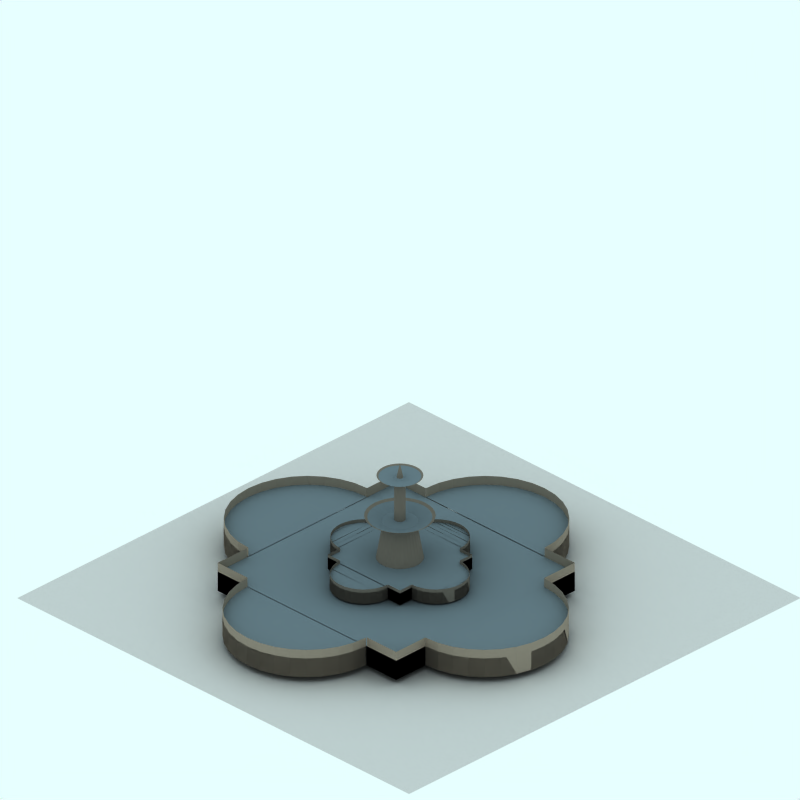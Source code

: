 # Source: fountain-snow.blend  (saved by Blender 2.48.1; exported with 4.5.12 LTS)
import bpy
from mathutils import Matrix  # noqa: F401  (used for matrix-valued properties, if any)

bpy.ops.wm.read_factory_settings(use_empty=True)
scene = bpy.context.scene
scene.name = 'Scene'

# ---- collections
col_collection_1 = bpy.data.collections.new('Collection 1'); scene.collection.children.link(col_collection_1)
col_collection_2 = bpy.data.collections.new('Collection 2'); scene.collection.children.link(col_collection_2)
col_collection_2.hide_render = True
col_collection_2.hide_viewport = True
col_collection_3 = bpy.data.collections.new('Collection 3'); scene.collection.children.link(col_collection_3)

# ---- materials (node trees are filled in below, after node groups)
mat_pavement_001 = bpy.data.materials.new('Pavement.001')
mat_pavement_001.alpha_threshold = 0.0
mat_pavement_001.preview_render_type = 'CUBE'
mat_pavement_001.diffuse_color = (0.8111, 0.8031, 0.8031, 1.0)
mat_pavement_001.specular_color = (1.0, 0.9999, 0.9999)
mat_pavement_001.roughness = 0.5
mat_pavement_001.line_color = (0.0, 0.0, 0.0, 1.0)
mat_material_001 = bpy.data.materials.new('Material.001')
mat_material_001.alpha_threshold = 0.0
mat_material_001.diffuse_color = (0.4639, 0.4359, 0.3999, 1.0)
mat_material_001.specular_color = (0.4711, 0.4453, 0.3925)
mat_material_001.roughness = 0.5
mat_material_001.line_color = (0.0, 0.0, 0.0, 1.0)
mat_material_005 = bpy.data.materials.new('Material.005')
mat_material_005.alpha_threshold = 0.0
mat_material_005.diffuse_color = (0.4161, 0.4761, 0.512, 1.0)
mat_material_005.roughness = 0.5
mat_material_005.line_color = (0.0, 0.0, 0.0, 1.0)
mat_material_002 = bpy.data.materials.new('Material.002')
mat_material_002.alpha_threshold = 0.0
mat_material_002.preview_render_type = 'CUBE'
mat_material_002.diffuse_color = (0.578, 0.5355, 0.4809, 1.0)
mat_material_002.roughness = 0.5
mat_material_002.line_color = (0.0, 0.0, 0.0, 1.0)
mat_material = bpy.data.materials.new('Material')
mat_material.alpha_threshold = 0.0
mat_material.diffuse_color = (0.4639, 0.4359, 0.3999, 1.0)
mat_material.specular_color = (0.4711, 0.4453, 0.3925)
mat_material.roughness = 0.5
mat_material.line_color = (0.0, 0.0, 0.0, 1.0)

# ---- material node trees

# ---- world
world_world = bpy.data.worlds.new('World'); scene.world = world_world
world_world.color = (0.9059, 1.0, 1.0)
world_world.use_sun_shadow = False
world_world.sun_shadow_jitter_overblur = 0.0
world_world.cycles.sampling_method = 'MANUAL'
world_world.cycles.sample_map_resolution = 256

# ---- cameras
cam_camera_001 = bpy.data.cameras.new('Camera.001')
cam_camera_001.type = 'ORTHO'
cam_camera_001.passepartout_alpha = 0.2
cam_camera_001.clip_end = 100.0
cam_camera_001.lens = 35.0
cam_camera_001.ortho_scale = 12.0
cam_camera_001.display_size = 5.91
cam_camera_001.show_passepartout = False
cam_camera_001.show_safe_areas = True
cam_camera_001.dof.focus_distance = 0.0
cam_camera_001.dof.aperture_fstop = 128.0

# ---- lights
light_lamp = bpy.data.lights.new('Lamp', 'SPOT')
light_lamp.transmission_factor = 0.0
light_lamp.energy = 8.0
light_lamp.shadow_buffer_clip_start = 0.5
light_lamp.shadow_soft_size = 1.0
light_lamp.shadow_maximum_resolution = 0.006
light_lamp.use_absolute_resolution = True
light_lamp.cycles.use_multiple_importance_sampling = False

# ---- meshes
me_plane = bpy.data.meshes.new('Plane')
me_plane.from_pydata([(4.25, 4.06, 0.0), (4.25, -4.25, 0.0), (-4.06, -4.25, 0.0), (-4.06, 4.06, 0.0), (1.48, -4.25, 0.0), (-1.29, -4.25, 0.0), (4.25, 1.29, 0.0), (4.25, -1.48, 0.0), (1.48, 4.06, 0.0), (-1.29, 4.06, 0.0), (-4.06, -1.48, 0.0), (-4.06, 2.149, 0.0), (-2.052, 2.149, 0.0), (-3.486, 2.149, 0.0), (-2.052, -2.484, 0.0), (-3.486, -2.484, 0.0)], [], [(9, 3, 11, 13), (8, 9, 13, 12), (0, 8, 12, 6), (13, 11, 10, 15), (6, 12, 14, 7), (15, 10, 2, 5), (14, 15, 5, 4), (7, 14, 4, 1), (12, 13, 15, 14)])
me_plane.materials.append(mat_pavement_001)
me_plane.use_remesh_preserve_volume = False
me_plane.use_remesh_preserve_attributes = False
me_plane.use_mirror_vertex_groups = False
me_plane.update()
me_cylinder_001 = bpy.data.meshes.new('Cylinder.001')
me_cylinder_001.from_pydata([(0.2495, 0.2495, 11.19), (0.2933, 0.196, 11.19), (0.3259, 0.135, 11.19), (0.346, 0.06883, 11.19), (0.3528, 2.664e-08, 11.19), (0.346, -0.06883, 11.19), (0.3259, -0.135, 11.19), (0.2933, -0.196, 11.19), (0.2495, -0.2495, 11.19), (0.196, -0.2933, 11.19), (0.135, -0.3259, 11.19), (0.06883, -0.346, 11.19), (-1.15e-07, -0.3528, 11.19), (-0.06883, -0.346, 11.19), (-0.135, -0.3259, 11.19), (-0.196, -0.2933, 11.19), (-0.2495, -0.2495, 11.19), (-0.2933, -0.196, 11.19), (-0.3259, -0.135, 11.19), (-0.346, -0.06883, 11.19), (-0.3528, 3.407e-07, 11.19), (-0.346, 0.06883, 11.19), (-0.3259, 0.135, 11.19), (-0.2933, 0.196, 11.19), (-0.2495, 0.2495, 11.19), (-0.196, 0.2933, 11.19), (-0.135, 0.3259, 11.19), (-0.06883, 0.346, 11.19), (5.664e-07, 0.3528, 11.19), (0.06883, 0.346, 11.19), (0.135, 0.3259, 11.19), (0.196, 0.2933, 11.19), (0.1829, 0.1829, 11.9), (0.2151, 0.1437, 11.9), (0.239, 0.09898, 11.9), (0.2537, 0.05046, 11.9), (0.2587, -5.807e-07, 11.9), (0.2537, -0.05046, 11.9), (0.239, -0.09898, 11.9), (0.2151, -0.1437, 11.9), (0.1829, -0.1829, 11.9), (0.1437, -0.2151, 11.9), (0.09898, -0.239, 11.9), (0.05046, -0.2537, 11.9), (2.405e-07, -0.2587, 11.9), (-0.05046, -0.2537, 11.9), (-0.09898, -0.239, 11.9), (-0.1437, -0.2151, 11.9), (-0.1829, -0.1829, 11.9), (-0.2151, -0.1437, 11.9), (-0.239, -0.09898, 11.9), (-0.2537, -0.05046, 11.9), (-0.2587, -1.062e-06, 11.9), (-0.2537, 0.05046, 11.9), (-0.239, 0.09898, 11.9), (-0.2151, 0.1437, 11.9), (-0.1829, 0.1829, 11.9), (-0.1437, 0.2151, 11.9), (-0.09899, 0.239, 11.9), (-0.05046, 0.2537, 11.9), (-1.883e-06, 0.2587, 11.9), (0.05046, 0.2537, 11.9), (0.09898, 0.239, 11.9), (0.1437, 0.2151, 11.9), (0.0, 0.0, 11.19), (0.1437, 0.2151, 12.06), (0.09898, 0.239, 12.06), (0.05046, 0.2537, 12.06), (-1.883e-06, 0.2587, 12.06), (-0.05046, 0.2537, 12.06), (-0.09899, 0.239, 12.06), (-0.1437, 0.2151, 12.06), (-0.1829, 0.1829, 12.06), (-0.2151, 0.1437, 12.06), (-0.239, 0.09898, 12.06), (-0.2537, 0.05046, 12.06), (-0.2587, -1.062e-06, 12.06), (-0.2537, -0.05046, 12.06), (-0.239, -0.09898, 12.06), (-0.2151, -0.1437, 12.06), (-0.1829, -0.1829, 12.06), (-0.1437, -0.2151, 12.06), (-0.09898, -0.239, 12.06), (-0.05046, -0.2537, 12.06), (2.405e-07, -0.2587, 12.06), (0.05046, -0.2537, 12.06), (0.09898, -0.239, 12.06), (0.1437, -0.2151, 12.06), (0.1829, -0.1829, 12.06), (0.2151, -0.1437, 12.06), (0.239, -0.09898, 12.06), (0.2537, -0.05046, 12.06), (0.2587, -5.807e-07, 12.06), (0.2537, 0.05046, 12.06), (0.239, 0.09898, 12.06), (0.2151, 0.1437, 12.06), (0.1829, 0.1829, 12.06), (0.3294, 0.3294, 12.14), (0.3874, 0.2588, 12.14), (0.4304, 0.1783, 12.14), (0.4569, 0.09089, 12.14), (0.4659, -7.745e-07, 12.14), (0.4569, -0.09089, 12.14), (0.4304, -0.1783, 12.14), (0.3874, -0.2588, 12.14), (0.3294, -0.3294, 12.14), (0.2588, -0.3874, 12.14), (0.1783, -0.4304, 12.14), (0.09089, -0.4569, 12.14), (6.968e-07, -0.4659, 12.14), (-0.09089, -0.4569, 12.14), (-0.1783, -0.4304, 12.14), (-0.2588, -0.3874, 12.14), (-0.3294, -0.3294, 12.14), (-0.3874, -0.2588, 12.14), (-0.4304, -0.1783, 12.14), (-0.4569, -0.09089, 12.14), (-0.4659, -1.641e-06, 12.14), (-0.4569, 0.09088, 12.14), (-0.4304, 0.1783, 12.14), (-0.3874, 0.2588, 12.14), (-0.3294, 0.3294, 12.14), (-0.2588, 0.3874, 12.14), (-0.1783, 0.4304, 12.14), (-0.09089, 0.4569, 12.14), (-3.128e-06, 0.4659, 12.14), (0.09088, 0.4569, 12.14), (0.1783, 0.4304, 12.14), (0.2588, 0.3874, 12.14), (0.284, 0.4251, 12.17), (0.1956, 0.4723, 12.17), (0.09974, 0.5014, 12.17), (-3.396e-06, 0.5113, 12.17), (-0.09975, 0.5014, 12.17), (-0.1957, 0.4723, 12.17), (-0.284, 0.4251, 12.17), (-0.3615, 0.3615, 12.17), (-0.4251, 0.284, 12.17), (-0.4723, 0.1956, 12.17), (-0.5014, 0.09974, 12.17), (-0.5113, -1.764e-06, 12.17), (-0.5014, -0.09974, 12.17), (-0.4723, -0.1957, 12.17), (-0.4251, -0.284, 12.17), (-0.3615, -0.3615, 12.17), (-0.284, -0.4251, 12.17), (-0.1957, -0.4723, 12.17), (-0.09974, -0.5014, 12.17), (8.011e-07, -0.5113, 12.17), (0.09974, -0.5014, 12.17), (0.1957, -0.4723, 12.17), (0.284, -0.4251, 12.17), (0.3615, -0.3615, 12.17), (0.4251, -0.284, 12.17), (0.4723, -0.1957, 12.17), (0.5014, -0.09974, 12.17), (0.5113, -8.133e-07, 12.17), (0.5014, 0.09974, 12.17), (0.4723, 0.1957, 12.17), (0.4251, 0.284, 12.17), (0.3615, 0.3615, 12.17), (0.04543, 0.06798, 12.09), (0.05782, 0.05782, 12.09), (0.03129, 0.07554, 12.09), (0.01595, 0.08019, 12.09), (-8.36e-07, 0.08176, 12.09), (-0.01595, 0.08019, 12.09), (-0.03129, 0.07554, 12.09), (-0.04543, 0.06798, 12.09), (-0.05782, 0.05782, 12.09), (-0.06799, 0.04543, 12.09), (-0.07554, 0.03129, 12.09), (-0.08019, 0.01595, 12.09), (-0.08176, -5.907e-07, 12.09), (-0.08019, -0.01595, 12.09), (-0.07554, -0.03129, 12.09), (-0.06798, -0.04543, 12.09), (-0.05782, -0.05782, 12.09), (-0.04543, -0.06799, 12.09), (-0.03129, -0.07554, 12.09), (-0.01595, -0.08019, 12.09), (-1.647e-07, -0.08176, 12.09), (0.01595, -0.08019, 12.09), (0.03129, -0.07554, 12.09), (0.04543, -0.06798, 12.09), (0.05782, -0.05782, 12.09), (0.06798, -0.04543, 12.09), (0.07554, -0.03129, 12.09), (0.08019, -0.01595, 12.09), (0.08176, -4.387e-07, 12.09), (0.08019, 0.01595, 12.09), (0.07554, 0.03129, 12.09), (0.06798, 0.04543, 12.09), (0.04543, 0.06798, 12.99), (0.05782, 0.05782, 12.99), (0.03129, 0.07554, 12.99), (0.01595, 0.08019, 12.99), (-8.36e-07, 0.08176, 12.99), (-0.01595, 0.08019, 12.99), (-0.03129, 0.07554, 12.99), (-0.04543, 0.06798, 12.99), (-0.05782, 0.05782, 12.99), (-0.06799, 0.04543, 12.99), (-0.07554, 0.03129, 12.99), (-0.08019, 0.01595, 12.99), (-0.08176, -5.907e-07, 12.99), (-0.08019, -0.01595, 12.99), (-0.07554, -0.03129, 12.99), (-0.06798, -0.04543, 12.99), (-0.05782, -0.05782, 12.99), (-0.04543, -0.06799, 12.99), (-0.03129, -0.07554, 12.99), (-0.01595, -0.08019, 12.99), (-1.647e-07, -0.08176, 12.99), (0.01595, -0.08019, 12.99), (0.03129, -0.07554, 12.99), (0.04543, -0.06798, 12.99), (0.05782, -0.05782, 12.99), (0.06798, -0.04543, 12.99), (0.07554, -0.03129, 12.99), (0.08019, -0.01595, 12.99), (0.08176, -4.387e-07, 12.99), (0.08019, 0.01595, 12.99), (0.07554, 0.03129, 12.99), (0.06798, 0.04543, 12.99), (0.1711, 0.256, 13.03), (0.2177, 0.2177, 13.03), (0.1178, 0.2845, 13.03), (0.06007, 0.302, 13.03), (-2.176e-06, 0.3079, 13.03), (-0.06007, 0.302, 13.03), (-0.1178, 0.2845, 13.03), (-0.1711, 0.256, 13.03), (-0.2177, 0.2177, 13.03), (-0.256, 0.1711, 13.03), (-0.2845, 0.1178, 13.03), (-0.302, 0.06007, 13.03), (-0.3079, -1.192e-06, 13.03), (-0.302, -0.06007, 13.03), (-0.2845, -0.1178, 13.03), (-0.256, -0.1711, 13.03), (-0.2177, -0.2177, 13.03), (-0.1711, -0.256, 13.03), (-0.1178, -0.2845, 13.03), (-0.06007, -0.302, 13.03), (3.52e-07, -0.3079, 13.03), (0.06007, -0.302, 13.03), (0.1178, -0.2845, 13.03), (0.1711, -0.256, 13.03), (0.2177, -0.2177, 13.03), (0.256, -0.1711, 13.03), (0.2845, -0.1178, 13.03), (0.302, -0.06007, 13.03), (0.3079, -6.19e-07, 13.03), (0.302, 0.06007, 13.03), (0.2845, 0.1178, 13.03), (0.256, 0.1711, 13.03), (0.2364, 0.2364, 13.05), (0.1857, 0.278, 13.05), (0.1279, 0.3089, 13.05), (0.06522, 0.3279, 13.05), (-2.332e-06, 0.3343, 13.05), (-0.06523, 0.3279, 13.05), (-0.1279, 0.3089, 13.05), (-0.1857, 0.278, 13.05), (-0.2364, 0.2364, 13.05), (-0.278, 0.1857, 13.05), (-0.3089, 0.1279, 13.05), (-0.3279, 0.06522, 13.05), (-0.3343, -1.262e-06, 13.05), (-0.3279, -0.06523, 13.05), (-0.3089, -0.1279, 13.05), (-0.278, -0.1857, 13.05), (-0.2364, -0.2364, 13.05), (-0.1857, -0.278, 13.05), (-0.1279, -0.3089, 13.05), (-0.06522, -0.3279, 13.05), (4.125e-07, -0.3343, 13.05), (0.06523, -0.3279, 13.05), (0.1279, -0.3089, 13.05), (0.1857, -0.278, 13.05), (0.2364, -0.2364, 13.05), (0.278, -0.1857, 13.05), (0.3089, -0.1279, 13.05), (0.3279, -0.06523, 13.05), (0.3343, -6.406e-07, 13.05), (0.3279, 0.06522, 13.05), (0.3089, 0.1279, 13.05), (0.278, 0.1857, 13.05), (0.02658, 0.03977, 13.01), (0.03382, 0.03382, 13.01), (0.01831, 0.04419, 13.01), (0.009332, 0.04692, 13.01), (-6.353e-07, 0.04784, 13.01), (-0.009333, 0.04692, 13.01), (-0.01831, 0.04419, 13.01), (-0.02658, 0.03977, 13.01), (-0.03383, 0.03382, 13.01), (-0.03977, 0.02658, 13.01), (-0.0442, 0.01831, 13.01), (-0.04692, 0.009332, 13.01), (-0.04784, -5.006e-07, 13.01), (-0.04692, -0.009333, 13.01), (-0.04419, -0.01831, 13.01), (-0.03977, -0.02658, 13.01), (-0.03383, -0.03383, 13.01), (-0.02658, -0.03977, 13.01), (-0.01831, -0.04419, 13.01), (-0.009333, -0.04692, 13.01), (-2.426e-07, -0.04784, 13.01), (0.009332, -0.04692, 13.01), (0.01831, -0.04419, 13.01), (0.02658, -0.03977, 13.01), (0.03382, -0.03383, 13.01), (0.03977, -0.02658, 13.01), (0.04419, -0.01831, 13.01), (0.04692, -0.009333, 13.01), (0.04784, -4.116e-07, 13.01), (0.04692, 0.009332, 13.01), (0.04419, 0.01831, 13.01), (0.03977, 0.02658, 13.01), (0.002798, 0.004188, 13.28), (0.003561, 0.003561, 13.28), (0.001927, 0.004653, 13.28), (0.0009823, 0.00494, 13.28), (-3.808e-07, 0.005037, 13.28), (-0.000983, 0.00494, 13.28), (-0.001928, 0.004653, 13.28), (-0.002799, 0.004188, 13.28), (-0.003562, 0.003561, 13.28), (-0.004188, 0.002798, 13.28), (-0.004654, 0.001927, 13.28), (-0.004941, 0.0009823, 13.28), (-0.005037, -3.865e-07, 13.28), (-0.004941, -0.000983, 13.28), (-0.004654, -0.001928, 13.28), (-0.004188, -0.002799, 13.28), (-0.003562, -0.003562, 13.28), (-0.002799, -0.004188, 13.28), (-0.001928, -0.004654, 13.28), (-0.000983, -0.004941, 13.28), (-3.395e-07, -0.005037, 13.28), (0.0009823, -0.004941, 13.28), (0.001927, -0.004654, 13.28), (0.002798, -0.004188, 13.28), (0.003561, -0.003562, 13.28), (0.004188, -0.002799, 13.28), (0.004653, -0.001928, 13.28), (0.00494, -0.000983, 13.28), (0.005037, -3.772e-07, 13.28), (0.00494, 0.0009823, 13.28), (0.004653, 0.001927, 13.28), (0.004188, 0.002798, 13.28)], [], [(64, 0, 1), (64, 1, 2), (64, 2, 3), (64, 3, 4), (64, 4, 5), (64, 5, 6), (64, 6, 7), (64, 7, 8), (64, 8, 9), (64, 9, 10), (64, 10, 11), (64, 11, 12), (64, 12, 13), (64, 13, 14), (64, 14, 15), (64, 15, 16), (64, 16, 17), (64, 17, 18), (64, 18, 19), (64, 19, 20), (64, 20, 21), (64, 21, 22), (64, 22, 23), (64, 23, 24), (64, 24, 25), (64, 25, 26), (64, 26, 27), (64, 27, 28), (64, 28, 29), (64, 29, 30), (64, 30, 31), (31, 0, 64), (0, 32, 33, 1), (1, 33, 34, 2), (2, 34, 35, 3), (3, 35, 36, 4), (4, 36, 37, 5), (5, 37, 38, 6), (6, 38, 39, 7), (7, 39, 40, 8), (8, 40, 41, 9), (9, 41, 42, 10), (10, 42, 43, 11), (11, 43, 44, 12), (12, 44, 45, 13), (13, 45, 46, 14), (14, 46, 47, 15), (15, 47, 48, 16), (16, 48, 49, 17), (17, 49, 50, 18), (18, 50, 51, 19), (19, 51, 52, 20), (20, 52, 53, 21), (21, 53, 54, 22), (22, 54, 55, 23), (23, 55, 56, 24), (24, 56, 57, 25), (25, 57, 58, 26), (26, 58, 59, 27), (27, 59, 60, 28), (28, 60, 61, 29), (29, 61, 62, 30), (30, 62, 63, 31), (32, 0, 31, 63), (32, 63, 65, 96), (63, 62, 66, 65), (62, 61, 67, 66), (61, 60, 68, 67), (60, 59, 69, 68), (59, 58, 70, 69), (58, 57, 71, 70), (57, 56, 72, 71), (56, 55, 73, 72), (55, 54, 74, 73), (54, 53, 75, 74), (53, 52, 76, 75), (52, 51, 77, 76), (51, 50, 78, 77), (50, 49, 79, 78), (49, 48, 80, 79), (48, 47, 81, 80), (47, 46, 82, 81), (46, 45, 83, 82), (45, 44, 84, 83), (44, 43, 85, 84), (43, 42, 86, 85), (42, 41, 87, 86), (41, 40, 88, 87), (40, 39, 89, 88), (39, 38, 90, 89), (38, 37, 91, 90), (37, 36, 92, 91), (36, 35, 93, 92), (35, 34, 94, 93), (34, 33, 95, 94), (33, 32, 96, 95), (95, 96, 97, 98), (94, 95, 98, 99), (93, 94, 99, 100), (92, 93, 100, 101), (91, 92, 101, 102), (90, 91, 102, 103), (89, 90, 103, 104), (88, 89, 104, 105), (87, 88, 105, 106), (86, 87, 106, 107), (85, 86, 107, 108), (84, 85, 108, 109), (83, 84, 109, 110), (82, 83, 110, 111), (81, 82, 111, 112), (80, 81, 112, 113), (79, 80, 113, 114), (78, 79, 114, 115), (77, 78, 115, 116), (76, 77, 116, 117), (75, 76, 117, 118), (74, 75, 118, 119), (73, 74, 119, 120), (72, 73, 120, 121), (71, 72, 121, 122), (70, 71, 122, 123), (69, 70, 123, 124), (68, 69, 124, 125), (67, 68, 125, 126), (66, 67, 126, 127), (65, 66, 127, 128), (96, 65, 128, 97), (97, 128, 129, 160), (128, 127, 130, 129), (127, 126, 131, 130), (126, 125, 132, 131), (125, 124, 133, 132), (124, 123, 134, 133), (123, 122, 135, 134), (122, 121, 136, 135), (121, 120, 137, 136), (120, 119, 138, 137), (119, 118, 139, 138), (118, 117, 140, 139), (117, 116, 141, 140), (116, 115, 142, 141), (115, 114, 143, 142), (114, 113, 144, 143), (113, 112, 145, 144), (112, 111, 146, 145), (111, 110, 147, 146), (110, 109, 148, 147), (109, 108, 149, 148), (108, 107, 150, 149), (107, 106, 151, 150), (106, 105, 152, 151), (105, 104, 153, 152), (104, 103, 154, 153), (103, 102, 155, 154), (102, 101, 156, 155), (101, 100, 157, 156), (100, 99, 158, 157), (99, 98, 159, 158), (98, 97, 160, 159), (65, 96, 162, 161), (66, 65, 161, 163), (67, 66, 163, 164), (68, 67, 164, 165), (69, 68, 165, 166), (70, 69, 166, 167), (71, 70, 167, 168), (72, 71, 168, 169), (73, 72, 169, 170), (74, 73, 170, 171), (75, 74, 171, 172), (76, 75, 172, 173), (77, 76, 173, 174), (78, 77, 174, 175), (79, 78, 175, 176), (80, 79, 176, 177), (81, 80, 177, 178), (82, 81, 178, 179), (83, 82, 179, 180), (84, 83, 180, 181), (85, 84, 181, 182), (86, 85, 182, 183), (87, 86, 183, 184), (88, 87, 184, 185), (89, 88, 185, 186), (90, 89, 186, 187), (91, 90, 187, 188), (92, 91, 188, 189), (93, 92, 189, 190), (94, 93, 190, 191), (95, 94, 191, 192), (96, 95, 192, 162), (161, 162, 194, 193), (163, 161, 193, 195), (164, 163, 195, 196), (165, 164, 196, 197), (166, 165, 197, 198), (167, 166, 198, 199), (168, 167, 199, 200), (169, 168, 200, 201), (170, 169, 201, 202), (171, 170, 202, 203), (172, 171, 203, 204), (173, 172, 204, 205), (174, 173, 205, 206), (175, 174, 206, 207), (176, 175, 207, 208), (177, 176, 208, 209), (178, 177, 209, 210), (179, 178, 210, 211), (180, 179, 211, 212), (181, 180, 212, 213), (182, 181, 213, 214), (183, 182, 214, 215), (184, 183, 215, 216), (185, 184, 216, 217), (186, 185, 217, 218), (187, 186, 218, 219), (188, 187, 219, 220), (189, 188, 220, 221), (190, 189, 221, 222), (191, 190, 222, 223), (192, 191, 223, 224), (162, 192, 224, 194), (193, 194, 226, 225), (195, 193, 225, 227), (196, 195, 227, 228), (197, 196, 228, 229), (198, 197, 229, 230), (199, 198, 230, 231), (200, 199, 231, 232), (201, 200, 232, 233), (202, 201, 233, 234), (203, 202, 234, 235), (204, 203, 235, 236), (205, 204, 236, 237), (206, 205, 237, 238), (207, 206, 238, 239), (208, 207, 239, 240), (209, 208, 240, 241), (210, 209, 241, 242), (211, 210, 242, 243), (212, 211, 243, 244), (213, 212, 244, 245), (214, 213, 245, 246), (215, 214, 246, 247), (216, 215, 247, 248), (217, 216, 248, 249), (218, 217, 249, 250), (219, 218, 250, 251), (220, 219, 251, 252), (221, 220, 252, 253), (222, 221, 253, 254), (223, 222, 254, 255), (224, 223, 255, 256), (194, 224, 256, 226), (225, 226, 257, 258), (227, 225, 258, 259), (228, 227, 259, 260), (229, 228, 260, 261), (230, 229, 261, 262), (231, 230, 262, 263), (232, 231, 263, 264), (233, 232, 264, 265), (234, 233, 265, 266), (235, 234, 266, 267), (236, 235, 267, 268), (237, 236, 268, 269), (238, 237, 269, 270), (239, 238, 270, 271), (240, 239, 271, 272), (241, 240, 272, 273), (242, 241, 273, 274), (243, 242, 274, 275), (244, 243, 275, 276), (245, 244, 276, 277), (246, 245, 277, 278), (247, 246, 278, 279), (248, 247, 279, 280), (249, 248, 280, 281), (250, 249, 281, 282), (251, 250, 282, 283), (252, 251, 283, 284), (253, 252, 284, 285), (254, 253, 285, 286), (255, 254, 286, 287), (256, 255, 287, 288), (226, 256, 288, 257), (194, 193, 289, 290), (193, 195, 291, 289), (195, 196, 292, 291), (196, 197, 293, 292), (197, 198, 294, 293), (198, 199, 295, 294), (199, 200, 296, 295), (200, 201, 297, 296), (201, 202, 298, 297), (202, 203, 299, 298), (203, 204, 300, 299), (204, 205, 301, 300), (205, 206, 302, 301), (206, 207, 303, 302), (207, 208, 304, 303), (208, 209, 305, 304), (209, 210, 306, 305), (210, 211, 307, 306), (211, 212, 308, 307), (212, 213, 309, 308), (213, 214, 310, 309), (214, 215, 311, 310), (215, 216, 312, 311), (216, 217, 313, 312), (217, 218, 314, 313), (218, 219, 315, 314), (219, 220, 316, 315), (220, 221, 317, 316), (221, 222, 318, 317), (222, 223, 319, 318), (223, 224, 320, 319), (224, 194, 290, 320), (290, 289, 321, 322), (289, 291, 323, 321), (291, 292, 324, 323), (292, 293, 325, 324), (293, 294, 326, 325), (294, 295, 327, 326), (295, 296, 328, 327), (296, 297, 329, 328), (297, 298, 330, 329), (298, 299, 331, 330), (299, 300, 332, 331), (300, 301, 333, 332), (301, 302, 334, 333), (302, 303, 335, 334), (303, 304, 336, 335), (304, 305, 337, 336), (305, 306, 338, 337), (306, 307, 339, 338), (307, 308, 340, 339), (308, 309, 341, 340), (309, 310, 342, 341), (310, 311, 343, 342), (311, 312, 344, 343), (312, 313, 345, 344), (313, 314, 346, 345), (314, 315, 347, 346), (315, 316, 348, 347), (316, 317, 349, 348), (317, 318, 350, 349), (318, 319, 351, 350), (319, 320, 352, 351), (320, 290, 322, 352)])
me_cylinder_001.polygons.foreach_set('material_index', [0, 0, 0, 0, 0, 0, 0, 0, 0, 0, 0, 0, 0, 0, 0, 0, 0, 0, 0, 0, 0, 0, 0, 0, 0, 0, 0, 0, 0, 0, 0, 0, 0, 0, 0, 0, 0, 0, 0, 0, 0, 0, 0, 0, 0, 0, 0, 0, 0, 0, 0, 0, 0, 0, 0, 0, 0, 0, 0, 0, 0, 0, 0, 0, 0, 0, 0, 0, 0, 0, 0, 0, 0, 0, 0, 0, 0, 0, 0, 0, 0, 0, 0, 0, 0, 0, 0, 0, 0, 0, 0, 0, 0, 0, 0, 0, 1, 1, 1, 1, 1, 1, 1, 1, 1, 1, 1, 1, 1, 1, 1, 1, 1, 1, 1, 1, 1, 1, 1, 1, 1, 1, 1, 1, 1, 1, 1, 1, 0, 0, 0, 0, 0, 0, 0, 0, 0, 0, 0, 0, 0, 0, 0, 0, 0, 0, 0, 0, 0, 0, 0, 0, 0, 0, 0, 0, 0, 0, 0, 0, 1, 1, 1, 1, 1, 1, 1, 1, 1, 1, 1, 1, 1, 1, 1, 1, 1, 1, 1, 1, 1, 1, 1, 1, 1, 1, 1, 1, 1, 1, 1, 1, 0, 0, 0, 0, 0, 0, 0, 0, 0, 0, 0, 0, 0, 0, 0, 0, 0, 0, 0, 0, 0, 0, 0, 0, 0, 0, 0, 0, 0, 0, 0, 0, 1, 1, 1, 1, 1, 1, 1, 1, 1, 1, 1, 1, 1, 1, 1, 1, 1, 1, 1, 1, 1, 1, 1, 1, 1, 1, 1, 1, 1, 1, 1, 1, 0, 0, 0, 0, 0, 0, 0, 0, 0, 0, 0, 0, 0, 0, 0, 0, 0, 0, 0, 0, 0, 0, 0, 0, 0, 0, 0, 0, 0, 0, 0, 0, 1, 1, 1, 1, 1, 1, 1, 1, 1, 1, 1, 1, 1, 1, 1, 1, 1, 1, 1, 1, 1, 1, 1, 1, 1, 1, 1, 1, 1, 1, 1, 1, 0, 0, 0, 0, 0, 0, 0, 0, 0, 0, 0, 0, 0, 0, 0, 0, 0, 0, 0, 0, 0, 0, 0, 0, 0, 0, 0, 0, 0, 0, 0, 0])
me_cylinder_001.materials.append(mat_material_001)
me_cylinder_001.materials.append(mat_material_005)
me_cylinder_001.use_remesh_preserve_volume = False
me_cylinder_001.use_remesh_preserve_attributes = False
me_cylinder_001.use_mirror_vertex_groups = False
me_cylinder_001.update()
me_cube_002 = bpy.data.meshes.new('Cube.002')
me_cube_002.from_pydata([(7.782, 0.9705, -1.502), (7.782, -2.033, -1.502), (4.779, -2.033, -1.502), (4.779, 0.9705, -1.502), (7.287, -2.033, -1.502), (5.277, -2.033, -1.502), (7.782, 0.4682, -1.502), (7.782, -1.543, -1.502), (7.287, 0.9705, -1.502), (5.277, 0.9705, -1.502), (4.779, -1.543, -1.502), (4.779, 0.4682, -1.502), (7.782, -2.033, -1.118), (7.782, 0.9705, -1.118), (4.779, -2.033, -1.118), (4.779, 0.9705, -1.118), (7.782, 0.4682, -1.118), (7.782, -1.543, -1.118), (7.287, -2.033, -1.118), (5.277, -2.033, -1.118), (4.779, -1.543, -1.118), (4.779, 0.4682, -1.118), (7.287, 0.9705, -1.118), (5.277, 0.9705, -1.118), (6.983, 1.68, -1.496), (7.107, 1.528, -1.496), (7.2, 1.355, -1.496), (7.257, 1.168, -1.496), (7.276, 0.9728, -1.496), (5.276, 0.9728, -1.496), (5.295, 1.168, -1.496), (5.352, 1.355, -1.496), (5.444, 1.528, -1.496), (5.569, 1.68, -1.496), (5.72, 1.804, -1.496), (5.893, 1.897, -1.496), (6.081, 1.954, -1.496), (6.276, 1.973, -1.496), (6.471, 1.954, -1.496), (6.658, 1.897, -1.496), (6.831, 1.804, -1.496), (6.983, 1.68, -1.118), (7.107, 1.528, -1.118), (7.2, 1.355, -1.118), (7.257, 1.168, -1.118), (7.276, 0.9728, -1.118), (5.276, 0.9728, -1.118), (5.295, 1.168, -1.118), (5.352, 1.355, -1.118), (5.444, 1.528, -1.118), (5.569, 1.68, -1.118), (5.72, 1.804, -1.118), (5.893, 1.897, -1.118), (6.081, 1.954, -1.118), (6.276, 1.973, -1.118), (6.471, 1.954, -1.118), (6.658, 1.897, -1.118), (6.831, 1.804, -1.118), (8.617, -1.1, -1.118), (8.709, -0.9274, -1.118), (8.766, -0.7399, -1.118), (8.785, -0.5448, -1.118), (8.766, -0.3497, -1.118), (8.709, -0.1621, -1.118), (8.617, 0.01081, -1.118), (8.492, 0.1623, -1.118), (8.341, 0.2867, -1.118), (8.168, 0.3791, -1.118), (7.98, 0.436, -1.118), (7.785, 0.4552, -1.118), (7.785, -1.545, -1.118), (7.98, -1.526, -1.118), (8.168, -1.469, -1.118), (8.341, -1.376, -1.118), (8.492, -1.252, -1.118), (8.617, -1.1, -1.496), (8.709, -0.9275, -1.496), (8.766, -0.7399, -1.496), (8.785, -0.5448, -1.496), (8.766, -0.3497, -1.496), (8.709, -0.1621, -1.496), (8.617, 0.0108, -1.496), (8.492, 0.1623, -1.496), (8.341, 0.2867, -1.496), (8.168, 0.3791, -1.496), (7.98, 0.436, -1.496), (7.785, 0.4552, -1.496), (7.785, -1.545, -1.496), (7.98, -1.526, -1.496), (8.168, -1.469, -1.496), (8.341, -1.376, -1.496), (8.492, -1.252, -1.496), (5.578, -2.754, -1.496), (5.454, -2.602, -1.496), (5.361, -2.429, -1.496), (5.304, -2.242, -1.496), (5.285, -2.046, -1.496), (7.285, -2.046, -1.496), (7.266, -2.242, -1.496), (7.209, -2.429, -1.496), (7.116, -2.602, -1.496), (6.992, -2.754, -1.496), (6.841, -2.878, -1.496), (6.668, -2.97, -1.496), (6.48, -3.027, -1.496), (6.285, -3.046, -1.496), (6.09, -3.027, -1.496), (5.902, -2.97, -1.496), (5.729, -2.878, -1.496), (5.578, -2.754, -1.118), (5.454, -2.602, -1.118), (5.361, -2.429, -1.118), (5.304, -2.242, -1.118), (5.285, -2.046, -1.118), (7.285, -2.046, -1.118), (7.266, -2.242, -1.118), (7.209, -2.429, -1.118), (7.116, -2.602, -1.118), (6.992, -2.754, -1.118), (6.841, -2.878, -1.118), (6.668, -2.97, -1.118), (6.48, -3.027, -1.118), (6.285, -3.046, -1.118), (6.09, -3.027, -1.118), (5.902, -2.97, -1.118), (5.729, -2.878, -1.118), (3.95, 0.03439, -1.118), (3.858, -0.1385, -1.118), (3.801, -0.3261, -1.118), (3.781, -0.5212, -1.118), (3.801, -0.7163, -1.118), (3.858, -0.9039, -1.118), (3.95, -1.077, -1.118), (4.074, -1.228, -1.118), (4.226, -1.353, -1.118), (4.399, -1.445, -1.118), (4.586, -1.502, -1.118), (4.781, -1.521, -1.118), (4.781, 0.4788, -1.118), (4.586, 0.4596, -1.118), (4.399, 0.4027, -1.118), (4.226, 0.3103, -1.118), (4.074, 0.1859, -1.118), (3.95, 0.0344, -1.496), (3.858, -0.1385, -1.496), (3.801, -0.3261, -1.496), (3.781, -0.5212, -1.496), (3.801, -0.7163, -1.496), (3.858, -0.9039, -1.496), (3.95, -1.077, -1.496), (4.074, -1.228, -1.496), (4.226, -1.353, -1.496), (4.399, -1.445, -1.496), (4.586, -1.502, -1.496), (4.781, -1.521, -1.496), (4.781, 0.4788, -1.496), (4.586, 0.4596, -1.496), (4.399, 0.4027, -1.496), (4.226, 0.3103, -1.496), (4.074, 0.1859, -1.496), (4.226, 0.3103, -1.238), (4.074, 0.1859, -1.238), (4.399, 0.4027, -1.238), (4.586, 0.4596, -1.238), (4.781, 0.4788, -1.238), (4.781, -0.5212, -1.238), (4.781, -1.521, -1.238), (4.586, -1.502, -1.238), (4.399, -1.445, -1.238), (4.226, -1.353, -1.238), (4.074, -1.228, -1.238), (3.95, -1.077, -1.238), (3.858, -0.9039, -1.238), (3.801, -0.7163, -1.238), (3.781, -0.5212, -1.238), (3.801, -0.3261, -1.238), (3.858, -0.1385, -1.238), (3.95, 0.0344, -1.238), (5.578, -2.754, -1.238), (5.729, -2.878, -1.238), (5.902, -2.97, -1.238), (6.09, -3.027, -1.238), (6.285, -3.046, -1.238), (6.48, -3.027, -1.238), (6.668, -2.97, -1.238), (6.841, -2.878, -1.238), (6.992, -2.754, -1.238), (7.116, -2.602, -1.238), (7.209, -2.429, -1.238), (7.266, -2.242, -1.238), (7.285, -2.046, -1.238), (6.244, -2.046, -1.238), (5.285, -2.046, -1.238), (5.304, -2.242, -1.238), (5.361, -2.429, -1.238), (5.454, -2.602, -1.238), (8.341, -1.376, -1.238), (8.492, -1.252, -1.238), (8.168, -1.469, -1.238), (7.98, -1.526, -1.238), (7.785, -1.545, -1.238), (7.785, -0.5448, -1.238), (7.785, 0.4552, -1.238), (7.98, 0.436, -1.238), (8.168, 0.3791, -1.238), (8.341, 0.2867, -1.238), (8.492, 0.1623, -1.238), (8.617, 0.0108, -1.238), (8.709, -0.1621, -1.238), (8.766, -0.3497, -1.238), (8.785, -0.5448, -1.238), (8.766, -0.7399, -1.238), (8.709, -0.9275, -1.238), (8.617, -1.1, -1.238), (6.983, 1.68, -1.238), (6.831, 1.804, -1.238), (6.658, 1.897, -1.238), (6.471, 1.954, -1.238), (6.276, 1.973, -1.238), (6.081, 1.954, -1.238), (5.893, 1.897, -1.238), (5.72, 1.804, -1.238), (5.569, 1.68, -1.238), (5.444, 1.528, -1.238), (5.352, 1.355, -1.238), (5.295, 1.168, -1.238), (5.276, 0.9728, -1.238), (6.276, 0.9728, -1.238), (7.276, 0.9728, -1.238), (7.257, 1.168, -1.238), (7.2, 1.355, -1.238), (7.107, 1.528, -1.238), (4.779, 0.9705, -1.243), (4.779, 0.4682, -1.243), (4.779, -1.543, -1.243), (4.779, -2.033, -1.243), (5.277, 0.9705, -1.243), (7.287, 0.9705, -1.243), (7.782, 0.9705, -1.243), (7.782, -2.033, -1.243), (7.782, -1.543, -1.243), (7.782, 0.4682, -1.243), (5.277, -2.033, -1.243), (7.287, -2.033, -1.243), (5.277, 0.4682, -1.243), (5.277, -1.543, -1.243), (7.287, 0.4682, -1.243), (7.287, -1.543, -1.243)], [], [(0, 13, 16, 6), (7, 17, 12, 1), (1, 12, 18, 4), (5, 19, 14, 2), (2, 14, 20, 10), (11, 21, 15, 3), (13, 0, 8, 22), (23, 9, 3, 15), (24, 41, 42, 25), (25, 42, 43, 26), (26, 43, 44, 27), (27, 44, 45, 28), (29, 46, 47, 30), (30, 47, 48, 31), (31, 48, 49, 32), (32, 49, 50, 33), (33, 50, 51, 34), (34, 51, 52, 35), (35, 52, 53, 36), (36, 53, 54, 37), (37, 54, 55, 38), (38, 55, 56, 39), (39, 56, 57, 40), (40, 57, 41, 24), (75, 58, 74, 91), (76, 59, 58, 75), (77, 60, 59, 76), (78, 61, 60, 77), (79, 62, 61, 78), (80, 63, 62, 79), (81, 64, 63, 80), (82, 65, 64, 81), (83, 66, 65, 82), (84, 67, 66, 83), (85, 68, 67, 84), (86, 69, 68, 85), (88, 71, 70, 87), (89, 72, 71, 88), (90, 73, 72, 89), (91, 74, 73, 90), (92, 109, 110, 93), (93, 110, 111, 94), (94, 111, 112, 95), (95, 112, 113, 96), (97, 114, 115, 98), (98, 115, 116, 99), (99, 116, 117, 100), (100, 117, 118, 101), (101, 118, 119, 102), (102, 119, 120, 103), (103, 120, 121, 104), (104, 121, 122, 105), (105, 122, 123, 106), (106, 123, 124, 107), (107, 124, 125, 108), (108, 125, 109, 92), (143, 126, 142, 159), (144, 127, 126, 143), (145, 128, 127, 144), (146, 129, 128, 145), (147, 130, 129, 146), (148, 131, 130, 147), (149, 132, 131, 148), (150, 133, 132, 149), (151, 134, 133, 150), (152, 135, 134, 151), (153, 136, 135, 152), (154, 137, 136, 153), (156, 139, 138, 155), (157, 140, 139, 156), (158, 141, 140, 157), (159, 142, 141, 158), (159, 158, 160, 161), (158, 157, 162, 160), (157, 156, 163, 162), (156, 155, 164, 163), (154, 153, 167, 166), (153, 152, 168, 167), (152, 151, 169, 168), (151, 150, 170, 169), (150, 149, 171, 170), (149, 148, 172, 171), (148, 147, 173, 172), (147, 146, 174, 173), (146, 145, 175, 174), (145, 144, 176, 175), (144, 143, 177, 176), (143, 159, 161, 177), (108, 92, 178, 179), (107, 108, 179, 180), (106, 107, 180, 181), (105, 106, 181, 182), (104, 105, 182, 183), (103, 104, 183, 184), (102, 103, 184, 185), (101, 102, 185, 186), (100, 101, 186, 187), (99, 100, 187, 188), (98, 99, 188, 189), (97, 98, 189, 190), (95, 96, 192, 193), (94, 95, 193, 194), (93, 94, 194, 195), (92, 93, 195, 178), (91, 90, 196, 197), (90, 89, 198, 196), (89, 88, 199, 198), (88, 87, 200, 199), (86, 85, 203, 202), (85, 84, 204, 203), (84, 83, 205, 204), (83, 82, 206, 205), (82, 81, 207, 206), (81, 80, 208, 207), (80, 79, 209, 208), (79, 78, 210, 209), (78, 77, 211, 210), (77, 76, 212, 211), (76, 75, 213, 212), (75, 91, 197, 213), (40, 24, 214, 215), (39, 40, 215, 216), (38, 39, 216, 217), (37, 38, 217, 218), (36, 37, 218, 219), (35, 36, 219, 220), (34, 35, 220, 221), (33, 34, 221, 222), (32, 33, 222, 223), (31, 32, 223, 224), (30, 31, 224, 225), (29, 30, 225, 226), (27, 28, 228, 229), (26, 27, 229, 230), (25, 26, 230, 231), (24, 25, 231, 214), (11, 3, 232, 233), (2, 10, 234, 235), (3, 9, 236, 232), (8, 0, 238, 237), (7, 1, 239, 240), (0, 6, 241, 238), (5, 2, 235, 242), (1, 4, 243, 239), (165, 161, 160), (165, 160, 162), (165, 162, 163), (165, 163, 164), (165, 166, 167), (165, 167, 168), (165, 168, 169), (165, 169, 170), (165, 170, 171), (165, 171, 172), (165, 172, 173), (165, 173, 174), (165, 174, 175), (165, 175, 176), (165, 176, 177), (165, 177, 161), (191, 179, 178), (191, 180, 179), (191, 181, 180), (191, 182, 181), (191, 183, 182), (191, 184, 183), (191, 185, 184), (191, 186, 185), (191, 187, 186), (191, 188, 187), (191, 189, 188), (191, 190, 189), (191, 193, 192), (191, 194, 193), (191, 195, 194), (191, 178, 195), (201, 197, 196), (201, 196, 198), (201, 198, 199), (201, 199, 200), (201, 202, 203), (201, 203, 204), (201, 204, 205), (201, 205, 206), (201, 206, 207), (201, 207, 208), (201, 208, 209), (201, 209, 210), (201, 210, 211), (201, 211, 212), (201, 212, 213), (201, 213, 197), (227, 215, 214), (227, 216, 215), (227, 217, 216), (227, 218, 217), (227, 219, 218), (227, 220, 219), (227, 221, 220), (227, 222, 221), (227, 223, 222), (227, 224, 223), (227, 225, 224), (227, 226, 225), (227, 229, 228), (227, 230, 229), (227, 231, 230), (227, 214, 231), (236, 244, 233, 232), (244, 245, 234, 233), (245, 242, 235, 234), (237, 246, 244, 236), (246, 247, 245, 244), (247, 243, 242, 245), (238, 241, 246, 237), (241, 240, 247, 246), (240, 239, 243, 247)])
me_cube_002.polygons.foreach_set('material_index', [0, 0, 0, 0, 0, 0, 0, 0, 0, 0, 0, 0, 0, 0, 0, 0, 0, 0, 0, 0, 0, 0, 0, 0, 0, 0, 0, 0, 0, 0, 0, 0, 0, 0, 0, 0, 0, 0, 0, 0, 0, 0, 0, 0, 0, 0, 0, 0, 0, 0, 0, 0, 0, 0, 0, 0, 0, 0, 0, 0, 0, 0, 0, 0, 0, 0, 0, 0, 0, 0, 0, 0, 0, 0, 0, 0, 0, 0, 0, 0, 0, 0, 0, 0, 0, 0, 0, 0, 0, 0, 0, 0, 0, 0, 0, 0, 0, 0, 0, 0, 0, 0, 0, 0, 0, 0, 0, 0, 0, 0, 0, 0, 0, 0, 0, 0, 0, 0, 0, 0, 0, 0, 0, 0, 0, 0, 0, 0, 0, 0, 0, 0, 0, 0, 0, 0, 0, 0, 0, 0, 0, 0, 0, 0, 1, 1, 1, 1, 1, 1, 1, 1, 1, 1, 1, 1, 1, 1, 1, 1, 1, 1, 1, 1, 1, 1, 1, 1, 1, 1, 1, 1, 1, 1, 1, 1, 1, 1, 1, 1, 1, 1, 1, 1, 1, 1, 1, 1, 1, 1, 1, 1, 1, 1, 1, 1, 1, 1, 1, 1, 1, 1, 1, 1, 1, 1, 1, 1, 1, 1, 1, 1, 1, 1, 1, 1, 1])
me_cube_002.materials.append(mat_material_002)
me_cube_002.materials.append(mat_material_005)
me_cube_002.use_remesh_preserve_volume = False
me_cube_002.use_remesh_preserve_attributes = False
me_cube_002.use_mirror_vertex_groups = False
me_cube_002.update()
me_cube_015 = bpy.data.meshes.new('Cube.015')
me_cube_015.from_pydata([(7.782, 0.9705, -1.502), (7.782, -2.033, -1.502), (4.779, -2.033, -1.502), (4.779, 0.9705, -1.502), (7.287, -2.033, -1.502), (5.277, -2.033, -1.502), (7.782, 0.4682, -1.502), (7.782, -1.543, -1.502), (7.287, 0.9705, -1.502), (5.277, 0.9705, -1.502), (4.779, -1.543, -1.502), (4.779, 0.4682, -1.502), (7.782, -2.033, -1.118), (7.782, 0.9705, -1.118), (4.779, -2.033, -1.118), (4.779, 0.9705, -1.118), (7.782, 0.4682, -1.118), (7.782, -1.543, -1.118), (7.287, -2.033, -1.118), (5.277, -2.033, -1.118), (4.779, -1.543, -1.118), (4.779, 0.4682, -1.118), (7.287, 0.9705, -1.118), (5.277, 0.9705, -1.118), (6.983, 1.68, -1.496), (7.107, 1.528, -1.496), (7.2, 1.355, -1.496), (7.257, 1.168, -1.496), (7.276, 0.9728, -1.496), (5.276, 0.9728, -1.496), (5.295, 1.168, -1.496), (5.352, 1.355, -1.496), (5.444, 1.528, -1.496), (5.569, 1.68, -1.496), (5.72, 1.804, -1.496), (5.893, 1.897, -1.496), (6.081, 1.954, -1.496), (6.276, 1.973, -1.496), (6.471, 1.954, -1.496), (6.658, 1.897, -1.496), (6.831, 1.804, -1.496), (6.983, 1.68, -1.118), (7.107, 1.528, -1.118), (7.2, 1.355, -1.118), (7.257, 1.168, -1.118), (7.276, 0.9728, -1.118), (5.276, 0.9728, -1.118), (5.295, 1.168, -1.118), (5.352, 1.355, -1.118), (5.444, 1.528, -1.118), (5.569, 1.68, -1.118), (5.72, 1.804, -1.118), (5.893, 1.897, -1.118), (6.081, 1.954, -1.118), (6.276, 1.973, -1.118), (6.471, 1.954, -1.118), (6.658, 1.897, -1.118), (6.831, 1.804, -1.118), (8.617, -1.1, -1.118), (8.709, -0.9274, -1.118), (8.766, -0.7399, -1.118), (8.785, -0.5448, -1.118), (8.766, -0.3497, -1.118), (8.709, -0.1621, -1.118), (8.617, 0.01081, -1.118), (8.492, 0.1623, -1.118), (8.341, 0.2867, -1.118), (8.168, 0.3791, -1.118), (7.98, 0.436, -1.118), (7.785, 0.4552, -1.118), (7.785, -1.545, -1.118), (7.98, -1.526, -1.118), (8.168, -1.469, -1.118), (8.341, -1.376, -1.118), (8.492, -1.252, -1.118), (8.617, -1.1, -1.496), (8.709, -0.9275, -1.496), (8.766, -0.7399, -1.496), (8.785, -0.5448, -1.496), (8.766, -0.3497, -1.496), (8.709, -0.1621, -1.496), (8.617, 0.0108, -1.496), (8.492, 0.1623, -1.496), (8.341, 0.2867, -1.496), (8.168, 0.3791, -1.496), (7.98, 0.436, -1.496), (7.785, 0.4552, -1.496), (7.785, -1.545, -1.496), (7.98, -1.526, -1.496), (8.168, -1.469, -1.496), (8.341, -1.376, -1.496), (8.492, -1.252, -1.496), (5.578, -2.754, -1.496), (5.454, -2.602, -1.496), (5.361, -2.429, -1.496), (5.304, -2.242, -1.496), (5.285, -2.046, -1.496), (7.285, -2.046, -1.496), (7.266, -2.242, -1.496), (7.209, -2.429, -1.496), (7.116, -2.602, -1.496), (6.992, -2.754, -1.496), (6.841, -2.878, -1.496), (6.668, -2.97, -1.496), (6.48, -3.027, -1.496), (6.285, -3.046, -1.496), (6.09, -3.027, -1.496), (5.902, -2.97, -1.496), (5.729, -2.878, -1.496), (5.578, -2.754, -1.118), (5.454, -2.602, -1.118), (5.361, -2.429, -1.118), (5.304, -2.242, -1.118), (5.285, -2.046, -1.118), (7.285, -2.046, -1.118), (7.266, -2.242, -1.118), (7.209, -2.429, -1.118), (7.116, -2.602, -1.118), (6.992, -2.754, -1.118), (6.841, -2.878, -1.118), (6.668, -2.97, -1.118), (6.48, -3.027, -1.118), (6.285, -3.046, -1.118), (6.09, -3.027, -1.118), (5.902, -2.97, -1.118), (5.729, -2.878, -1.118), (3.95, 0.03439, -1.118), (3.858, -0.1385, -1.118), (3.801, -0.3261, -1.118), (3.781, -0.5212, -1.118), (3.801, -0.7163, -1.118), (3.858, -0.9039, -1.118), (3.95, -1.077, -1.118), (4.074, -1.228, -1.118), (4.226, -1.353, -1.118), (4.399, -1.445, -1.118), (4.586, -1.502, -1.118), (4.781, -1.521, -1.118), (4.781, 0.4788, -1.118), (4.586, 0.4596, -1.118), (4.399, 0.4027, -1.118), (4.226, 0.3103, -1.118), (4.074, 0.1859, -1.118), (3.95, 0.0344, -1.496), (3.858, -0.1385, -1.496), (3.801, -0.3261, -1.496), (3.781, -0.5212, -1.496), (3.801, -0.7163, -1.496), (3.858, -0.9039, -1.496), (3.95, -1.077, -1.496), (4.074, -1.228, -1.496), (4.226, -1.353, -1.496), (4.399, -1.445, -1.496), (4.586, -1.502, -1.496), (4.781, -1.521, -1.496), (4.781, 0.4788, -1.496), (4.586, 0.4596, -1.496), (4.399, 0.4027, -1.496), (4.226, 0.3103, -1.496), (4.074, 0.1859, -1.496), (4.226, 0.3103, -1.108), (4.074, 0.1859, -1.108), (4.399, 0.4027, -1.108), (4.586, 0.4596, -1.108), (4.781, 0.4788, -1.108), (4.781, -1.521, -1.108), (4.586, -1.502, -1.108), (4.399, -1.445, -1.108), (4.226, -1.353, -1.108), (4.074, -1.228, -1.108), (3.95, -1.077, -1.108), (3.858, -0.9039, -1.108), (3.801, -0.7163, -1.108), (3.781, -0.5212, -1.108), (3.801, -0.3261, -1.108), (3.858, -0.1385, -1.108), (3.95, 0.0344, -1.108), (5.578, -2.754, -1.108), (5.729, -2.878, -1.108), (5.902, -2.97, -1.108), (6.09, -3.027, -1.108), (6.285, -3.046, -1.108), (6.48, -3.027, -1.108), (6.668, -2.97, -1.108), (6.841, -2.878, -1.108), (6.992, -2.754, -1.108), (7.116, -2.602, -1.108), (7.209, -2.429, -1.108), (7.266, -2.242, -1.108), (7.285, -2.046, -1.108), (5.285, -2.046, -1.108), (5.304, -2.242, -1.108), (5.361, -2.429, -1.108), (5.454, -2.602, -1.108), (8.341, -1.376, -1.108), (8.492, -1.252, -1.108), (8.168, -1.469, -1.108), (7.98, -1.526, -1.108), (7.785, -1.545, -1.108), (7.785, 0.4552, -1.108), (7.98, 0.436, -1.108), (8.168, 0.3791, -1.108), (8.341, 0.2867, -1.108), (8.492, 0.1623, -1.108), (8.617, 0.0108, -1.108), (8.709, -0.1621, -1.108), (8.766, -0.3497, -1.108), (8.785, -0.5448, -1.108), (8.766, -0.7399, -1.108), (8.709, -0.9275, -1.108), (8.617, -1.1, -1.108), (6.983, 1.68, -1.108), (6.831, 1.804, -1.108), (6.658, 1.897, -1.108), (6.471, 1.954, -1.108), (6.276, 1.973, -1.108), (6.081, 1.954, -1.108), (5.893, 1.897, -1.108), (5.72, 1.804, -1.108), (5.569, 1.68, -1.108), (5.444, 1.528, -1.108), (5.352, 1.355, -1.108), (5.295, 1.168, -1.108), (5.276, 0.9728, -1.108), (7.276, 0.9728, -1.108), (7.257, 1.168, -1.108), (7.2, 1.355, -1.108), (7.107, 1.528, -1.108), (4.779, 0.9705, -1.113), (4.779, 0.4682, -1.113), (4.779, -1.543, -1.113), (4.779, -2.033, -1.113), (5.277, 0.9705, -1.113), (7.287, 0.9705, -1.113), (7.782, 0.9705, -1.113), (7.782, -2.033, -1.113), (7.782, -1.543, -1.113), (7.782, 0.4682, -1.113), (5.277, -2.033, -1.113), (7.287, -2.033, -1.113), (7.287, -2.033, -1.013), (5.277, -2.033, -1.013), (7.782, 0.4682, -1.013), (7.782, -1.543, -1.013), (7.782, -2.033, -1.013), (7.782, 0.9705, -1.013), (7.287, 0.9705, -1.013), (5.277, 0.9705, -1.013), (4.779, -2.033, -1.013), (4.779, -1.543, -1.013), (4.779, 0.4682, -1.013), (4.779, 0.9705, -1.013), (7.107, 1.528, -1.008), (7.2, 1.355, -1.008), (7.257, 1.168, -1.008), (7.276, 0.9728, -1.008), (5.276, 0.9728, -1.008), (5.295, 1.168, -1.008), (5.352, 1.355, -1.008), (5.444, 1.528, -1.008), (5.569, 1.68, -1.008), (5.72, 1.804, -1.008), (5.893, 1.897, -1.008), (6.081, 1.954, -1.008), (6.276, 1.973, -1.008), (6.471, 1.954, -1.008), (6.658, 1.897, -1.008), (6.831, 1.804, -1.008), (6.983, 1.68, -1.008), (8.617, -1.1, -1.008), (8.709, -0.9275, -1.008), (8.766, -0.7399, -1.008), (8.785, -0.5448, -1.008), (8.766, -0.3497, -1.008), (8.709, -0.1621, -1.008), (8.617, 0.0108, -1.008), (8.492, 0.1623, -1.008), (8.341, 0.2867, -1.008), (8.168, 0.3791, -1.008), (7.98, 0.436, -1.008), (7.785, 0.4552, -1.008), (7.785, -1.545, -1.008), (7.98, -1.526, -1.008), (8.168, -1.469, -1.008), (8.492, -1.252, -1.008), (8.341, -1.376, -1.008), (5.454, -2.602, -1.008), (5.361, -2.429, -1.008), (5.304, -2.242, -1.008), (5.285, -2.046, -1.008), (7.285, -2.046, -1.008), (7.266, -2.242, -1.008), (7.209, -2.429, -1.008), (7.116, -2.602, -1.008), (6.992, -2.754, -1.008), (6.841, -2.878, -1.008), (6.668, -2.97, -1.008), (6.48, -3.027, -1.008), (6.285, -3.046, -1.008), (6.09, -3.027, -1.008), (5.902, -2.97, -1.008), (5.729, -2.878, -1.008), (5.578, -2.754, -1.008), (3.95, 0.0344, -1.008), (3.858, -0.1385, -1.008), (3.801, -0.3261, -1.008), (3.781, -0.5212, -1.008), (3.801, -0.7163, -1.008), (3.858, -0.9039, -1.008), (3.95, -1.077, -1.008), (4.074, -1.228, -1.008), (4.226, -1.353, -1.008), (4.399, -1.445, -1.008), (4.586, -1.502, -1.008), (4.781, -1.521, -1.008), (4.781, 0.4788, -1.008), (4.586, 0.4596, -1.008), (4.399, 0.4027, -1.008), (4.074, 0.1859, -1.008), (4.226, 0.3103, -1.008), (5.276, 0.9728, -1.018), (5.277, 0.9705, -1.019), (4.779, 0.4682, -1.019), (4.779, 0.9705, -1.019)], [(46, 320)], [(0, 13, 16, 6), (7, 17, 12, 1), (1, 12, 18, 4), (5, 19, 14, 2), (2, 14, 20, 10), (11, 21, 15, 3), (13, 0, 8, 22), (23, 9, 3, 15), (24, 41, 42, 25), (25, 42, 43, 26), (26, 43, 44, 27), (27, 44, 45, 28), (29, 46, 47, 30), (30, 47, 48, 31), (31, 48, 49, 32), (32, 49, 50, 33), (33, 50, 51, 34), (34, 51, 52, 35), (35, 52, 53, 36), (36, 53, 54, 37), (37, 54, 55, 38), (38, 55, 56, 39), (39, 56, 57, 40), (40, 57, 41, 24), (75, 58, 74, 91), (76, 59, 58, 75), (77, 60, 59, 76), (78, 61, 60, 77), (79, 62, 61, 78), (80, 63, 62, 79), (81, 64, 63, 80), (82, 65, 64, 81), (83, 66, 65, 82), (84, 67, 66, 83), (85, 68, 67, 84), (86, 69, 68, 85), (88, 71, 70, 87), (89, 72, 71, 88), (90, 73, 72, 89), (91, 74, 73, 90), (92, 109, 110, 93), (93, 110, 111, 94), (94, 111, 112, 95), (95, 112, 113, 96), (97, 114, 115, 98), (98, 115, 116, 99), (99, 116, 117, 100), (100, 117, 118, 101), (101, 118, 119, 102), (102, 119, 120, 103), (103, 120, 121, 104), (104, 121, 122, 105), (105, 122, 123, 106), (106, 123, 124, 107), (107, 124, 125, 108), (108, 125, 109, 92), (143, 126, 142, 159), (144, 127, 126, 143), (145, 128, 127, 144), (146, 129, 128, 145), (147, 130, 129, 146), (148, 131, 130, 147), (149, 132, 131, 148), (150, 133, 132, 149), (151, 134, 133, 150), (152, 135, 134, 151), (153, 136, 135, 152), (154, 137, 136, 153), (156, 139, 138, 155), (157, 140, 139, 156), (158, 141, 140, 157), (159, 142, 141, 158), (159, 158, 160, 161), (158, 157, 162, 160), (157, 156, 163, 162), (156, 155, 164, 163), (154, 153, 166, 165), (153, 152, 167, 166), (152, 151, 168, 167), (151, 150, 169, 168), (150, 149, 170, 169), (149, 148, 171, 170), (148, 147, 172, 171), (147, 146, 173, 172), (146, 145, 174, 173), (145, 144, 175, 174), (144, 143, 176, 175), (143, 159, 161, 176), (108, 92, 177, 178), (107, 108, 178, 179), (106, 107, 179, 180), (105, 106, 180, 181), (104, 105, 181, 182), (103, 104, 182, 183), (102, 103, 183, 184), (101, 102, 184, 185), (100, 101, 185, 186), (99, 100, 186, 187), (98, 99, 187, 188), (97, 98, 188, 189), (95, 96, 190, 191), (94, 95, 191, 192), (93, 94, 192, 193), (92, 93, 193, 177), (91, 90, 194, 195), (90, 89, 196, 194), (89, 88, 197, 196), (88, 87, 198, 197), (86, 85, 200, 199), (85, 84, 201, 200), (84, 83, 202, 201), (83, 82, 203, 202), (82, 81, 204, 203), (81, 80, 205, 204), (80, 79, 206, 205), (79, 78, 207, 206), (78, 77, 208, 207), (77, 76, 209, 208), (76, 75, 210, 209), (75, 91, 195, 210), (40, 24, 211, 212), (39, 40, 212, 213), (38, 39, 213, 214), (37, 38, 214, 215), (36, 37, 215, 216), (35, 36, 216, 217), (34, 35, 217, 218), (33, 34, 218, 219), (32, 33, 219, 220), (31, 32, 220, 221), (30, 31, 221, 222), (29, 30, 222, 223), (27, 28, 224, 225), (26, 27, 225, 226), (25, 26, 226, 227), (24, 25, 227, 211), (11, 3, 228, 229), (2, 10, 230, 231), (3, 9, 232, 228), (8, 0, 234, 233), (7, 1, 235, 236), (0, 6, 237, 234), (5, 2, 231, 238), (1, 4, 239, 235), (235, 239, 240, 244), (238, 231, 248, 241), (234, 237, 242, 245), (236, 235, 244, 243), (233, 234, 245, 246), (228, 232, 247, 251), (231, 230, 249, 248), (229, 228, 251, 250), (211, 227, 252, 268), (227, 226, 253, 252), (226, 225, 254, 253), (225, 224, 255, 254), (223, 222, 257, 256), (222, 221, 258, 257), (221, 220, 259, 258), (220, 219, 260, 259), (219, 218, 261, 260), (218, 217, 262, 261), (217, 216, 263, 262), (216, 215, 264, 263), (215, 214, 265, 264), (214, 213, 266, 265), (213, 212, 267, 266), (212, 211, 268, 267), (210, 195, 284, 269), (209, 210, 269, 270), (208, 209, 270, 271), (207, 208, 271, 272), (206, 207, 272, 273), (205, 206, 273, 274), (204, 205, 274, 275), (203, 204, 275, 276), (202, 203, 276, 277), (201, 202, 277, 278), (200, 201, 278, 279), (199, 200, 279, 280), (197, 198, 281, 282), (196, 197, 282, 283), (194, 196, 283, 285), (195, 194, 285, 284), (177, 193, 286, 302), (193, 192, 287, 286), (192, 191, 288, 287), (191, 190, 289, 288), (189, 188, 291, 290), (188, 187, 292, 291), (187, 186, 293, 292), (186, 185, 294, 293), (185, 184, 295, 294), (184, 183, 296, 295), (183, 182, 297, 296), (182, 181, 298, 297), (181, 180, 299, 298), (180, 179, 300, 299), (179, 178, 301, 300), (178, 177, 302, 301), (176, 161, 318, 303), (175, 176, 303, 304), (174, 175, 304, 305), (173, 174, 305, 306), (172, 173, 306, 307), (171, 172, 307, 308), (170, 171, 308, 309), (169, 170, 309, 310), (168, 169, 310, 311), (167, 168, 311, 312), (166, 167, 312, 313), (165, 166, 313, 314), (163, 164, 315, 316), (162, 163, 316, 317), (160, 162, 317, 319), (161, 160, 319, 318), (15, 23, 321, 323), (15, 21, 322, 323), (20, 136, 139, 229), (135, 166, 139, 140), (134, 135, 162, 141), (133, 168, 141, 142), (133, 142, 176, 170), (126, 127, 131, 132), (127, 171, 172, 174), (128, 130, 173), (13, 228, 231, 235), (112, 115, 114, 113), (112, 192, 116, 115), (110, 117, 116, 111), (109, 118, 186, 110), (118, 177, 125, 119), (119, 125, 124, 120), (120, 124, 123, 121), (104, 121, 180), (68, 71, 236, 237), (67, 68, 197, 72), (66, 73, 196, 201), (65, 66, 194, 195), (58, 204, 203, 74), (64, 205, 209, 210), (60, 206, 63, 209), (61, 62, 208), (22, 44, 47, 232), (43, 48, 47, 225), (42, 49, 221, 43), (41, 50, 49, 227), (41, 57, 51, 219), (52, 56, 212, 218), (53, 217, 56, 55), (214, 215, 216)])
me_cube_015.polygons.foreach_set('material_index', [0, 0, 0, 0, 0, 0, 0, 0, 0, 0, 0, 0, 0, 0, 0, 0, 0, 0, 0, 0, 0, 0, 0, 0, 0, 0, 0, 0, 0, 0, 0, 0, 0, 0, 0, 0, 0, 0, 0, 0, 0, 0, 0, 0, 0, 0, 0, 0, 0, 0, 0, 0, 0, 0, 0, 0, 0, 0, 0, 0, 0, 0, 0, 0, 0, 0, 0, 0, 0, 0, 0, 0, 0, 0, 0, 0, 0, 0, 0, 0, 0, 0, 0, 0, 0, 0, 0, 0, 0, 0, 0, 0, 0, 0, 0, 0, 0, 0, 0, 0, 0, 0, 0, 0, 0, 0, 0, 0, 0, 0, 0, 0, 0, 0, 0, 0, 0, 0, 0, 0, 0, 0, 0, 0, 0, 0, 0, 0, 0, 0, 0, 0, 0, 0, 0, 0, 0, 0, 0, 0, 0, 0, 0, 0, 0, 0, 0, 0, 0, 0, 0, 0, 0, 0, 0, 0, 0, 0, 0, 0, 0, 0, 0, 0, 0, 0, 0, 0, 0, 0, 0, 0, 0, 0, 0, 0, 0, 0, 0, 0, 0, 0, 0, 0, 0, 0, 0, 0, 0, 0, 0, 0, 0, 0, 0, 0, 0, 0, 0, 0, 0, 0, 0, 0, 0, 0, 0, 0, 0, 0, 0, 0, 0, 0, 0, 0, 0, 0, 2, 2, 2, 2, 2, 2, 2, 2, 2, 2, 2, 2, 2, 2, 2, 2, 2, 2, 2, 2, 2, 2, 2, 2, 2, 2, 2, 2, 2, 2, 2, 2, 2])
me_cube_015.materials.append(mat_material)
me_cube_015.materials.append(mat_material_001)
me_cube_015.materials.append(mat_material_005)
me_cube_015.use_remesh_preserve_volume = False
me_cube_015.use_remesh_preserve_attributes = False
me_cube_015.use_mirror_vertex_groups = False
me_cube_015.update()
me_sphere = bpy.data.meshes.new('Sphere')
me_sphere.from_pydata([(-1.333e-06, 1.25e-06, 31.62), (-22.88, 16.62, 14.14), (8.74, 26.9, 14.14), (28.28, 4.856e-07, 14.14), (-8.74, 26.9, -14.14), (22.88, 16.62, -14.14), (-28.28, -7.508e-07, -14.14), (1.432e-06, -1.515e-06, -31.62), (-13.45, 9.772, 26.9), (5.137, 15.81, 26.9), (-8.313, 25.58, 16.63), (-26.9, 5.941e-07, 16.63), (16.63, 1.043e-06, 26.9), (21.76, 15.81, 16.63), (-30.08, 9.772, -1.941e-06), (-18.59, 25.58, -2.13e-06), (4.973e-08, 31.62, -1.581e-06), (18.59, 25.58, -5.047e-07), (30.08, 9.772, 6.886e-07), (-21.76, 15.81, -16.63), (8.313, 25.58, -16.63), (26.9, -8.593e-07, -16.63), (-16.63, -1.308e-06, -26.9), (-5.137, 15.81, -26.9), (13.45, 9.772, -26.9), (-24.33, 17.68, -2.035e-06), (-20.73, 21.1, 7.071), (-21.46, 21.63, -2.082e-06), (-19.66, 23.34, 3.536), (-22.53, 19.39, 3.536), (-22.9, 19.65, -2.059e-06), (-20.02, 23.61, -2.106e-06), (-20.2, 22.22, 5.303), (-19.12, 24.46, 1.768), (-21.63, 20.25, 5.303), (-23.43, 18.53, 1.768), (-20.56, 22.49, 1.768), (-21.1, 21.37, 3.536), (-22.0, 20.51, 1.768), (-22.18, 20.64, -2.071e-06), (-20.74, 22.62, -2.094e-06), (-19.93, 22.78, 4.419), (-19.39, 23.9, 2.652), (-22.08, 19.82, 4.419), (-22.98, 18.96, 2.652), (-21.01, 22.06, 0.8839), (-20.11, 22.92, 2.652), (-21.82, 20.38, 3.536), (-20.38, 22.36, 3.536), (-21.73, 21.07, 0.8839), (-22.26, 19.95, 2.652), (-20.29, 23.05, 0.8839), (-19.57, 24.04, 0.8839), (-19.84, 23.48, 1.768), (-20.83, 21.93, 2.652), (-21.55, 20.94, 2.652), (-21.28, 21.5, 1.768), (-23.16, 19.09, 0.8839), (-22.45, 20.08, 0.8839), (-22.71, 19.52, 1.768), (-21.37, 20.81, 4.419), (-20.65, 21.8, 4.419), (-20.92, 21.24, 5.303), (-6.725, 4.886, 29.26), (-18.17, 13.2, 20.52), (2.569, 7.906, 29.26), (6.939, 21.36, 20.52), (0.2137, 26.24, 15.38), (-15.6, 21.1, 15.38), (-24.89, 8.312, 15.38), (-29.18, 4.886, -7.071), (-26.48, 13.2, 7.071), (-13.66, 26.24, -7.071), (4.37, 29.26, 7.071), (-4.37, 29.26, -7.071), (13.66, 26.24, 7.071), (20.73, 21.1, -7.071), (-25.02, 7.906, -15.38), (-15.25, 21.36, -15.38), (-0.2137, 26.24, -15.38), (15.6, 21.1, -15.38), (-22.45, -1.03e-06, -20.52), (-8.313, -1.412e-06, -29.26), (-6.939, 21.36, -20.52), (-2.569, 7.906, -29.26), (18.17, 13.2, -20.52), (6.725, 4.886, -29.26), (-10.88, 17.68, 21.76), (-4.156, 12.79, 26.9), (-1.588, 20.7, 21.76), (-20.17, 4.886, 21.76), (-28.49, 4.886, 8.313), (-4.156, 28.6, 8.313), (-13.45, 25.58, 8.313), (-9.294, 28.6, -1.855e-06), (-25.92, 12.79, -8.313), (-20.17, 20.7, -8.313), (4.156, 28.6, -8.313), (9.294, 28.6, -1.043e-06), (13.45, 25.58, -8.313), (-13.45, 15.81, -21.76), (-19.19, 7.906, -21.76), (-10.88, 7.906, -26.9), (10.88, 17.68, -21.76), (1.588, 20.7, -21.76), (4.156, 12.79, -26.9), (-19.08, 24.81, 0.4419)], [], [(9, 13, 12), (3, 12, 13), (18, 3, 13), (13, 17, 18), (21, 18, 5), (30, 25, 19), (26, 32, 10), (25, 35, 1), (34, 26, 1), (31, 40, 19), (40, 27, 19), (27, 39, 19), (39, 30, 19), (32, 41, 10), (41, 28, 10), (28, 42, 10), (42, 33, 10), (51, 36, 45), (45, 40, 51), (31, 51, 40), (40, 45, 27), (51, 31, 52), (52, 53, 51), (36, 51, 53), (53, 52, 33), (42, 28, 46), (46, 53, 42), (33, 42, 53), (53, 46, 36), (54, 36, 46), (46, 48, 54), (37, 54, 48), (48, 46, 28), (54, 37, 55), (55, 56, 54), (36, 54, 56), (56, 55, 38), (49, 27, 45), (45, 56, 49), (38, 49, 56), (56, 45, 36), (50, 38, 55), (55, 47, 50), (29, 50, 47), (47, 55, 37), (30, 57, 25), (57, 35, 25), (57, 30, 58), (58, 59, 57), (35, 57, 59), (59, 58, 38), (50, 29, 44), (44, 59, 50), (38, 50, 59), (59, 44, 35), (49, 38, 58), (58, 39, 49), (27, 49, 39), (39, 58, 30), (60, 34, 43), (43, 47, 60), (37, 60, 47), (47, 43, 29), (60, 37, 61), (61, 62, 60), (34, 60, 62), (62, 61, 32), (34, 62, 26), (62, 32, 26), (41, 32, 61), (61, 48, 41), (28, 41, 48), (48, 61, 37), (35, 44, 1), (44, 29, 1), (29, 43, 1), (43, 34, 1), (68, 10, 87), (87, 64, 68), (1, 68, 64), (64, 87, 8), (88, 8, 87), (87, 89, 88), (9, 88, 89), (89, 87, 10), (67, 2, 66), (66, 89, 67), (10, 67, 89), (89, 66, 9), (88, 9, 65), (65, 63, 88), (8, 88, 63), (65, 0, 63), (90, 11, 69), (69, 64, 90), (8, 90, 64), (64, 69, 1), (9, 66, 13), (66, 2, 13), (0, 65, 12), (65, 9, 12), (91, 14, 71), (71, 69, 91), (11, 91, 69), (69, 71, 1), (92, 16, 73), (73, 67, 92), (10, 92, 67), (67, 73, 2), (92, 10, 93), (93, 94, 92), (16, 92, 94), (94, 93, 15), (72, 4, 74), (74, 94, 72), (15, 72, 94), (94, 74, 16), (17, 76, 18), (76, 5, 18), (2, 75, 13), (75, 17, 13), (77, 19, 95), (95, 70, 77), (6, 77, 70), (70, 95, 14), (78, 4, 72), (72, 96, 78), (19, 78, 96), (96, 72, 15), (79, 20, 97), (97, 74, 79), (4, 79, 74), (74, 97, 16), (98, 16, 97), (97, 99, 98), (17, 98, 99), (99, 97, 20), (80, 5, 76), (76, 99, 80), (20, 80, 99), (99, 76, 17), (98, 17, 75), (75, 73, 98), (16, 98, 73), (73, 75, 2), (100, 23, 83), (83, 78, 100), (19, 100, 78), (78, 83, 4), (100, 19, 101), (101, 102, 100), (23, 100, 102), (102, 101, 22), (82, 7, 84), (84, 102, 82), (22, 82, 102), (102, 84, 23), (81, 22, 101), (101, 77, 81), (6, 81, 77), (77, 101, 19), (103, 24, 85), (85, 80, 103), (20, 103, 80), (80, 85, 5), (103, 20, 104), (104, 105, 103), (24, 103, 105), (105, 104, 23), (84, 7, 86), (86, 105, 84), (23, 84, 105), (105, 86, 24), (83, 23, 104), (104, 79, 83), (4, 83, 79), (79, 104, 20), (5, 85, 21), (85, 24, 21), (14, 95, 25), (95, 19, 25), (1, 71, 25), (71, 14, 25), (10, 68, 26), (68, 1, 26), (19, 96, 31), (96, 15, 31), (15, 93, 33), (93, 10, 33), (52, 106, 33), (106, 15, 33), (15, 106, 31), (106, 52, 31)])
me_sphere.use_remesh_preserve_volume = False
me_sphere.use_remesh_preserve_attributes = False
me_sphere.use_mirror_vertex_groups = False
me_sphere.update()
me_sphere_002 = bpy.data.meshes.new('Sphere.002')
me_sphere_002.from_pydata([(-1.333e-06, 1.25e-06, 31.62), (-22.88, 16.62, 14.14), (8.74, 26.9, 14.14), (28.28, 4.856e-07, 14.14), (-8.74, 26.9, -14.14), (22.88, 16.62, -14.14), (-28.28, -7.508e-07, -14.14), (1.432e-06, -1.515e-06, -31.62), (-13.45, 9.772, 26.9), (5.137, 15.81, 26.9), (-8.313, 25.58, 16.63), (-26.9, 5.941e-07, 16.63), (16.63, 1.043e-06, 26.9), (21.76, 15.81, 16.63), (-30.08, 9.772, -1.941e-06), (-18.59, 25.58, -2.13e-06), (4.973e-08, 31.62, -1.581e-06), (18.59, 25.58, -5.047e-07), (30.08, 9.772, 6.886e-07), (-21.76, 15.81, -16.63), (8.313, 25.58, -16.63), (26.9, -8.593e-07, -16.63), (-16.63, -1.308e-06, -26.9), (-5.137, 15.81, -26.9), (13.45, 9.772, -26.9), (-24.33, 17.68, -2.035e-06), (-20.73, 21.1, 7.071), (-21.46, 21.63, -2.082e-06), (-19.66, 23.34, 3.536), (-22.53, 19.39, 3.536), (-22.9, 19.65, -2.059e-06), (-20.02, 23.61, -2.106e-06), (-20.2, 22.22, 5.303), (-19.12, 24.46, 1.768), (-21.63, 20.25, 5.303), (-23.43, 18.53, 1.768), (-20.56, 22.49, 1.768), (-21.1, 21.37, 3.536), (-22.0, 20.51, 1.768), (-22.18, 20.64, -2.071e-06), (-20.74, 22.62, -2.094e-06), (-19.93, 22.78, 4.419), (-19.39, 23.9, 2.652), (-22.08, 19.82, 4.419), (-22.98, 18.96, 2.652), (-21.01, 22.06, 0.8839), (-20.11, 22.92, 2.652), (-21.82, 20.38, 3.536), (-20.38, 22.36, 3.536), (-21.73, 21.07, 0.8839), (-22.26, 19.95, 2.652), (-20.29, 23.05, 0.8839), (-19.57, 24.04, 0.8839), (-19.84, 23.48, 1.768), (-20.83, 21.93, 2.652), (-21.55, 20.94, 2.652), (-21.28, 21.5, 1.768), (-23.16, 19.09, 0.8839), (-22.45, 20.08, 0.8839), (-22.71, 19.52, 1.768), (-21.37, 20.81, 4.419), (-20.65, 21.8, 4.419), (-20.92, 21.24, 5.303), (-6.725, 4.886, 29.26), (-18.17, 13.2, 20.52), (2.569, 7.906, 29.26), (6.939, 21.36, 20.52), (0.2137, 26.24, 15.38), (-15.6, 21.1, 15.38), (-24.89, 8.312, 15.38), (-29.18, 4.886, -7.071), (-26.48, 13.2, 7.071), (-13.66, 26.24, -7.071), (4.37, 29.26, 7.071), (-4.37, 29.26, -7.071), (13.66, 26.24, 7.071), (20.73, 21.1, -7.071), (-25.02, 7.906, -15.38), (-15.25, 21.36, -15.38), (-0.2137, 26.24, -15.38), (15.6, 21.1, -15.38), (-22.45, -1.03e-06, -20.52), (-8.313, -1.412e-06, -29.26), (-6.939, 21.36, -20.52), (-2.569, 7.906, -29.26), (18.17, 13.2, -20.52), (6.725, 4.886, -29.26), (-10.88, 17.68, 21.76), (-4.156, 12.79, 26.9), (-1.588, 20.7, 21.76), (-20.17, 4.886, 21.76), (-28.49, 4.886, 8.313), (-4.156, 28.6, 8.313), (-13.45, 25.58, 8.313), (-9.294, 28.6, -1.855e-06), (-25.92, 12.79, -8.313), (-20.17, 20.7, -8.313), (4.156, 28.6, -8.313), (9.294, 28.6, -1.043e-06), (13.45, 25.58, -8.313), (-13.45, 15.81, -21.76), (-19.19, 7.906, -21.76), (-10.88, 7.906, -26.9), (10.88, 17.68, -21.76), (1.588, 20.7, -21.76), (4.156, 12.79, -26.9), (-19.08, 24.81, 0.4419)], [], [(9, 13, 12), (3, 12, 13), (18, 3, 13), (13, 17, 18), (21, 18, 5), (30, 25, 19), (26, 32, 10), (25, 35, 1), (34, 26, 1), (31, 40, 19), (40, 27, 19), (27, 39, 19), (39, 30, 19), (32, 41, 10), (41, 28, 10), (28, 42, 10), (42, 33, 10), (51, 36, 45), (45, 40, 51), (31, 51, 40), (40, 45, 27), (51, 31, 52), (52, 53, 51), (36, 51, 53), (53, 52, 33), (42, 28, 46), (46, 53, 42), (33, 42, 53), (53, 46, 36), (54, 36, 46), (46, 48, 54), (37, 54, 48), (48, 46, 28), (54, 37, 55), (55, 56, 54), (36, 54, 56), (56, 55, 38), (49, 27, 45), (45, 56, 49), (38, 49, 56), (56, 45, 36), (50, 38, 55), (55, 47, 50), (29, 50, 47), (47, 55, 37), (30, 57, 25), (57, 35, 25), (57, 30, 58), (58, 59, 57), (35, 57, 59), (59, 58, 38), (50, 29, 44), (44, 59, 50), (38, 50, 59), (59, 44, 35), (49, 38, 58), (58, 39, 49), (27, 49, 39), (39, 58, 30), (60, 34, 43), (43, 47, 60), (37, 60, 47), (47, 43, 29), (60, 37, 61), (61, 62, 60), (34, 60, 62), (62, 61, 32), (34, 62, 26), (62, 32, 26), (41, 32, 61), (61, 48, 41), (28, 41, 48), (48, 61, 37), (35, 44, 1), (44, 29, 1), (29, 43, 1), (43, 34, 1), (68, 10, 87), (87, 64, 68), (1, 68, 64), (64, 87, 8), (88, 8, 87), (87, 89, 88), (9, 88, 89), (89, 87, 10), (67, 2, 66), (66, 89, 67), (10, 67, 89), (89, 66, 9), (88, 9, 65), (65, 63, 88), (8, 88, 63), (65, 0, 63), (90, 11, 69), (69, 64, 90), (8, 90, 64), (64, 69, 1), (9, 66, 13), (66, 2, 13), (0, 65, 12), (65, 9, 12), (91, 14, 71), (71, 69, 91), (11, 91, 69), (69, 71, 1), (92, 16, 73), (73, 67, 92), (10, 92, 67), (67, 73, 2), (92, 10, 93), (93, 94, 92), (16, 92, 94), (94, 93, 15), (72, 4, 74), (74, 94, 72), (15, 72, 94), (94, 74, 16), (17, 76, 18), (76, 5, 18), (2, 75, 13), (75, 17, 13), (77, 19, 95), (95, 70, 77), (6, 77, 70), (70, 95, 14), (78, 4, 72), (72, 96, 78), (19, 78, 96), (96, 72, 15), (79, 20, 97), (97, 74, 79), (4, 79, 74), (74, 97, 16), (98, 16, 97), (97, 99, 98), (17, 98, 99), (99, 97, 20), (80, 5, 76), (76, 99, 80), (20, 80, 99), (99, 76, 17), (98, 17, 75), (75, 73, 98), (16, 98, 73), (73, 75, 2), (100, 23, 83), (83, 78, 100), (19, 100, 78), (78, 83, 4), (100, 19, 101), (101, 102, 100), (23, 100, 102), (102, 101, 22), (82, 7, 84), (84, 102, 82), (22, 82, 102), (102, 84, 23), (81, 22, 101), (101, 77, 81), (6, 81, 77), (77, 101, 19), (103, 24, 85), (85, 80, 103), (20, 103, 80), (80, 85, 5), (103, 20, 104), (104, 105, 103), (24, 103, 105), (105, 104, 23), (84, 7, 86), (86, 105, 84), (23, 84, 105), (105, 86, 24), (83, 23, 104), (104, 79, 83), (4, 83, 79), (79, 104, 20), (5, 85, 21), (85, 24, 21), (14, 95, 25), (95, 19, 25), (1, 71, 25), (71, 14, 25), (10, 68, 26), (68, 1, 26), (19, 96, 31), (96, 15, 31), (15, 93, 33), (93, 10, 33), (52, 106, 33), (106, 15, 33), (15, 106, 31), (106, 52, 31)])
me_sphere_002.use_remesh_preserve_volume = False
me_sphere_002.use_remesh_preserve_attributes = False
me_sphere_002.use_mirror_vertex_groups = False
me_sphere_002.update()

# ---- objects
ob_plane = bpy.data.objects.new('Plane', me_plane)
ob_cylinder_002 = bpy.data.objects.new('Cylinder.002', me_cylinder_001)
ob_cube_008 = bpy.data.objects.new('Cube.008', me_cube_002)
ob_cube_012 = bpy.data.objects.new('Cube.012', me_cube_015)
ob_camera = bpy.data.objects.new('Camera', cam_camera_001)
ob_sphere = bpy.data.objects.new('Sphere', me_sphere)
ob_lamp_001 = bpy.data.objects.new('Lamp.001', light_lamp)
ob_sphere_001 = bpy.data.objects.new('Sphere.001', me_sphere_002)

# ---- transforms, parenting, visibility, modifiers, constraints
ob_plane.location = (0.0002427, -0.0001265, 0.0001214)
ob_plane.rotation_euler = (0.0, -0.0, 1.571)
ob_plane.lock_rotations_4d = False
ob_plane.empty_display_type = 'ARROWS'
ob_plane.color = (0.0, 0.0, 0.0, 1.0)
ob_plane.lineart.crease_threshold = 0.0
ob_cylinder_002.location = (-0.1, 0.09761, -8.266)
ob_cylinder_002.scale = (1.051, 1.051, 0.7903)
ob_cylinder_002.lock_rotations_4d = False
ob_cylinder_002.empty_display_type = 'ARROWS'
ob_cylinder_002.color = (0.0, 0.0, 0.0, 1.0)
ob_cylinder_002.lineart.crease_threshold = 0.0
ob_cube_008.location = (-8.006, 0.6819, 1.978)
ob_cube_008.scale = (1.26, 1.26, 1.26)
ob_cube_008.lock_rotations_4d = False
ob_cube_008.empty_display_type = 'ARROWS'
ob_cube_008.lineart.crease_threshold = 0.0
ob_cube_012.location = (-3.286, 0.3579, 1.2)
ob_cube_012.scale = (0.5093, 0.5093, 0.5093)
ob_cube_012.lock_rotations_4d = False
ob_cube_012.empty_display_type = 'ARROWS'
ob_cube_012.lineart.crease_threshold = 0.0
ob_camera.location = (10.0, -10.0, 11.6)
ob_camera.rotation_euler = (1.047, 0.0, 0.7854)
ob_camera.lock_rotations_4d = False
ob_camera.empty_display_type = 'ARROWS'
ob_camera.color = (0.0, 0.0, 0.0, 1.0)
ob_camera.lineart.crease_threshold = 0.0
ob_sphere.location = (-0.02993, 0.1261, 0.07312)
ob_sphere.rotation_euler = (1.571, -0.0, 1.571)
ob_sphere.lock_rotations_4d = False
ob_sphere.empty_display_type = 'ARROWS'
ob_sphere.color = (0.0, 0.0, 0.0, 1.0)
ob_sphere.show_instancer_for_render = False
ob_sphere.instance_type = 'VERTS'
ob_sphere.use_instance_vertices_rotation = True
ob_sphere.lineart.crease_threshold = 0.0
ob_lamp_001.parent = ob_sphere
ob_lamp_001.matrix_parent_inverse = Matrix(((-4.371e-08, 1.0, -2.118e-22, -0.1261), (4.371e-08, 1.911e-15, 1.0, -0.07312), (1.0, 4.371e-08, -4.371e-08, 0.02993), (0.0, 0.0, 0.0, 1.0)))
ob_lamp_001.location = (-0.02993, 0.1261, 0.07312)
ob_lamp_001.rotation_euler = (1.571, -0.0, 1.571)
ob_lamp_001.lock_rotations_4d = False
ob_lamp_001.empty_display_type = 'ARROWS'
ob_lamp_001.color = (0.0, 0.0, 0.0, 1.0)
ob_lamp_001.lineart.crease_threshold = 0.0
ob_sphere_001.location = (-0.02993, 0.1261, 0.07312)
ob_sphere_001.rotation_euler = (1.571, -0.0, 1.571)
ob_sphere_001.lock_rotations_4d = False
ob_sphere_001.empty_display_type = 'ARROWS'
ob_sphere_001.color = (0.0, 0.0, 0.0, 1.0)
ob_sphere_001.show_instancer_for_render = False
ob_sphere_001.instance_type = 'VERTS'
ob_sphere_001.use_instance_vertices_rotation = True
ob_sphere_001.lineart.crease_threshold = 0.0

# ---- collection membership
col_collection_1.objects.link(ob_plane)
col_collection_1.objects.link(ob_cylinder_002)
col_collection_1.objects.link(ob_cube_008)
col_collection_1.objects.link(ob_cube_012)
col_collection_2.objects.link(ob_camera)
col_collection_3.objects.link(ob_sphere)
col_collection_3.objects.link(ob_lamp_001)
col_collection_3.objects.link(ob_sphere_001)

# ---- scene / render settings (as saved in the file)
scene.camera = ob_camera
scene.frame_start = 1; scene.frame_end = 250; scene.frame_set(11)
scene.render.engine = 'BLENDER_EEVEE_NEXT'
scene.render.image_settings.color_mode = 'RGB'
scene.render.image_settings.compression = 90
scene.render.resolution_x = 128
scene.render.resolution_y = 128
scene.render.pixel_aspect_x = 100.0
scene.render.pixel_aspect_y = 100.0
scene.render.fps = 25
scene.render.dither_intensity = 0.0
scene.render.use_compositing = False
scene.render.use_sequencer = False
scene.render.bake_margin = 2
scene.render.bake_bias = 0.0
scene.render.use_stamp_time = False
scene.render.use_stamp_date = False
scene.render.use_stamp_frame = False
scene.render.use_stamp_camera = False
scene.render.use_stamp_scene = False
scene.render.use_stamp_filename = False
scene.render.use_stamp_render_time = False
scene.render.stamp_font_size = 0
scene.cycles.use_denoising = False
scene.cycles.samples = 10
scene.cycles.sampling_pattern = 'TABULATED_SOBOL'
scene.cycles.light_sampling_threshold = 0.0
scene.cycles.use_adaptive_sampling = False
scene.cycles.use_light_tree = False
scene.cycles.blur_glossy = 0.0
scene.cycles.volume_bounces = 1
scene.cycles.pixel_filter_type = 'GAUSSIAN'
scene.cycles.sample_clamp_indirect = 0.0
scene.view_settings.view_transform = 'Raw'
bpy.context.view_layer.update()
